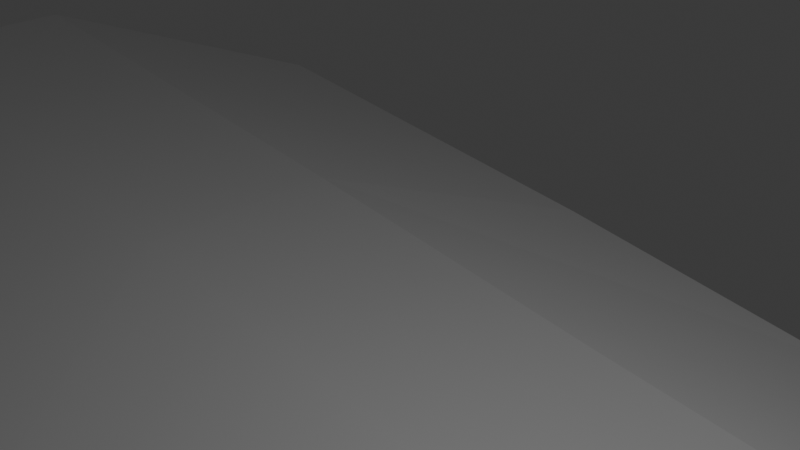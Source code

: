 # Source: pyramidheadBAD.blend  (saved by Blender 4.1.23; exported with 4.5.12 LTS)
import bpy
from mathutils import Matrix  # noqa: F401  (used for matrix-valued properties, if any)

bpy.ops.wm.read_factory_settings(use_empty=True)
scene = bpy.context.scene
scene.name = 'Scene'

# ---- collections
col_collection = bpy.data.collections.new('Collection'); scene.collection.children.link(col_collection)

# ---- world
world_world = bpy.data.worlds.new('World'); scene.world = world_world
world_world.use_nodes = True; world_world.node_tree.nodes.clear()
_N = world_world.node_tree.nodes; _L = world_world.node_tree.links
n0 = _N.new('ShaderNodeOutputWorld'); n0.name = 'World Output'; n0.location = (300, 300)
n1 = _N.new('ShaderNodeBackground'); n1.name = 'Background'; n1.location = (10, 300)
n1.inputs[0].default_value = (0.05088, 0.05088, 0.05088, 1.0)
_L.new(n1.outputs[0], n0.inputs[0])
n0.is_active_output = True
world_world.color = (0.05088, 0.05088, 0.05088)
world_world.use_sun_shadow = False
world_world.sun_shadow_jitter_overblur = 0.0

# ---- cameras
cam_camera = bpy.data.cameras.new('Camera')
cam_camera.clip_end = 100.0
cam_camera.ortho_scale = 7.314

# ---- lights
light_light = bpy.data.lights.new('Light', 'POINT')
light_light.transmission_factor = 0.0
light_light.energy = 1000.0
light_light.shadow_soft_size = 0.1
light_light.shadow_maximum_resolution = 0.006
light_light.use_absolute_resolution = True

# ---- meshes
me_plane_001 = bpy.data.meshes.new('Plane.001')
me_plane_001.from_pydata([(-1.662, -1.08, -2.384), (1.502, -0.7164, -2.577), (1.114, 1.905, -2.356), (-0.9209, -0.4019, -2.542), (-1.188, -0.6917, -2.458), (1.467, -0.3807, -2.549), (1.376, 0.05016, -2.512), (1.309, 0.5101, -2.474), (0.0485, -0.8843, -2.591), (0.5083, -0.8335, -2.587), (0.548, 1.538, -2.387), (0.0447, 1.032, -2.43), (0.5104, -0.4171, -2.552), (0.04851, -0.4171, -2.552), (0.5104, 0.04795, -2.513), (0.04851, 0.04795, -2.513), (0.5104, 0.513, -2.473), (0.02324, 0.5313, -2.475), (-0.5374, -0.5044, -2.496), (-0.4436, -0.1179, -2.514), (-0.5123, 0.4035, -2.528), (-0.6268, -0.9715, -2.486), (0.8956, -0.7895, -2.583), (0.8704, 1.805, -2.364), (0.8927, -0.4153, -2.552), (0.8853, 0.04839, -2.513), (0.8779, 0.5121, -2.473), (-1.597, -0.8749, -2.42), (1.472, -0.5631, -2.564), (0.04851, -0.6549, -2.572), (0.5094, -0.6253, -2.57), (-0.5821, -0.7568, -2.493), (0.8942, -0.6024, -2.568), (1.212, 1.208, -2.415), (0.04661, 0.7724, -2.451), (0.5292, 1.026, -2.43), (0.8742, 1.159, -2.419), (-0.2339, 0.7235, -2.483), (-0.1512, 0.6617, -2.481), (1.684, -0.7169, -2.573), (1.53, -0.4705, -2.549), (1.607, -0.5937, -2.561), (-2.104, -0.9799, 2.182), (-2.18, -1.215, 2.217), (0.8179, -0.8911, 2.076), (1.528, -0.807, 2.076), (1.21, 1.247, 2.077), (1.074, 2.206, 2.053), (-1.313, -0.4362, 2.077), (-1.625, -0.7693, 2.147), (0.4104, 1.785, 6.132), (1.49, -0.4605, 2.077), (1.39, 0.002746, 2.077), (1.316, 0.4973, 2.077), (0.7881, 2.092, 6.129), (0.3638, -0.9411, 6.152), (-0.8317, 0.4803, 2.038), (-0.9679, -1.091, 2.147), (-0.1747, -0.9999, 2.077), (0.3641, -0.9415, 2.077), (0.7883, 2.092, 2.054), (0.4106, 1.784, 2.056), (-0.1791, 1.202, 2.061), (-0.1749, -0.9995, 6.152), (-0.9681, -1.09, 6.222), (-0.832, 0.4807, 6.113), (1.316, 0.4981, 6.153), (1.39, 0.003544, 6.153), (1.49, -0.4597, 6.153), (-1.625, -0.7686, 6.222), (-1.313, -0.4354, 6.153), (1.074, 2.207, 6.128), (1.21, 1.248, 6.153), (-0.5055, 0.8484, 2.046), (1.528, -0.8065, 6.151), (0.8177, -0.8906, 6.152), (-2.181, -1.215, 6.292), (-2.104, -0.9791, 6.257), (1.65, -0.6566, 2.077), (1.559, -0.515, 2.077), (1.74, -0.7982, 2.077), (-2.104, -0.9795, 4.113), (-2.181, -1.215, 4.148), (0.8178, -0.8908, 4.008), (1.528, -0.8068, 4.007), (1.21, 1.248, 4.009), (1.074, 2.207, 3.985), (-1.313, -0.4358, 4.009), (-1.625, -0.769, 4.078), (-0.6271, -0.9617, 10.55), (1.49, -0.4601, 4.009), (1.39, 0.003125, 4.009), (1.316, 0.4977, 4.009), (0.5079, -0.8242, 10.44), (0.04814, -0.875, 10.44), (-0.8318, 0.4805, 3.969), (-0.968, -1.091, 4.078), (-0.1748, -0.9997, 4.008), (0.364, -0.9413, 4.008), (0.7882, 2.092, 3.985), (0.4105, 1.785, 3.988), (-0.1792, 1.203, 3.992), (0.87, 1.815, 10.67), (0.8924, -0.4061, 10.48), (0.885, 0.05763, 10.52), (0.8776, 0.5213, 10.56), (0.02293, 0.5417, 10.56), (0.5101, 0.5222, 10.56), (0.04816, 0.05719, 10.52), (0.5101, 0.05719, 10.52), (0.04815, -0.6457, 10.46), (0.5101, -0.4079, 10.48), (0.509, -0.616, 10.46), (0.04434, 1.041, 10.6), (0.04625, 0.7816, 10.58), (-0.5056, 0.8489, 3.978), (0.5477, 1.547, 10.65), (0.5289, 1.035, 10.6), (-0.5377, -0.4946, 10.54), (0.04816, -0.4079, 10.48), (1.649, -0.6562, 4.009), (1.559, -0.5146, 4.009), (1.74, -0.7978, 4.009), (-0.1794, 1.203, 6.136), (-0.5057, 0.8495, 6.121), (1.649, -0.6558, 6.153), (1.559, -0.5142, 6.153), (1.74, -0.7974, 6.153), (-0.5126, 0.4127, 10.5), (-0.9213, -0.3921, 10.49), (-0.4439, -0.1081, 10.52), (-1.188, -0.6819, 10.57), (1.375, 0.05939, 10.52), (1.308, 0.5194, 10.56), (1.467, -0.3714, 10.48), (1.472, -0.5539, 10.47), (1.211, 1.217, 10.62), (1.114, 1.914, 10.68), (0.8953, -0.7803, 10.45), (1.501, -0.7072, 10.45), (-1.597, -0.8651, 10.61), (-1.662, -1.07, 10.65), (-0.2342, 0.7338, 10.55), (-0.5824, -0.747, 10.54), (0.8938, -0.5932, 10.46), (0.8738, 1.168, 10.61), (-0.1515, 0.672, 10.55), (1.607, -0.5839, 10.47), (1.53, -0.4607, 10.48), (1.684, -0.7071, 10.46)], [], [(36, 23, 2, 33), (32, 24, 5, 28), (24, 25, 6, 5), (25, 26, 7, 6), (19, 20, 17, 15), (15, 17, 16, 14), (18, 19, 15, 13), (13, 15, 14, 12), (31, 18, 13, 29), (29, 13, 12, 30), (20, 37, 38), (34, 11, 10, 35), (27, 4, 18, 31), (4, 3, 19, 18), (3, 20, 19), (14, 16, 26, 25), (12, 14, 25, 24), (30, 12, 24, 32), (35, 10, 23, 36), (9, 30, 32, 22), (0, 27, 31, 21), (8, 29, 30, 9), (21, 31, 29, 8), (22, 32, 28, 1), (16, 35, 36, 26), (17, 34, 35, 16), (26, 36, 33, 7), (37, 11, 34, 38), (34, 17, 38), (38, 17, 20), (28, 41, 39, 1), (5, 40, 41, 28), (48, 49, 88, 87), (57, 58, 97, 96), (62, 73, 115, 101), (80, 78, 120, 122), (46, 47, 86, 85), (56, 48, 87, 95), (43, 57, 96, 82), (78, 79, 121, 120), (44, 45, 84, 83), (49, 42, 81, 88), (42, 43, 82, 81), (47, 60, 99, 86), (59, 44, 83, 98), (52, 53, 92, 91), (61, 62, 101, 100), (79, 51, 90, 121), (51, 52, 91, 90), (60, 61, 100, 99), (45, 80, 122, 84), (53, 46, 85, 92), (73, 56, 95, 115), (58, 59, 98, 97), (21, 8, 58, 57), (3, 4, 49, 48), (8, 9, 59, 58), (37, 20, 56, 73), (7, 33, 46, 53), (1, 39, 80, 45), (23, 10, 61, 60), (5, 6, 52, 51), (40, 5, 51, 79), (10, 11, 62, 61), (6, 7, 53, 52), (9, 22, 44, 59), (2, 23, 60, 47), (27, 0, 43, 42), (4, 27, 42, 49), (22, 1, 45, 44), (41, 40, 79, 78), (0, 21, 57, 43), (20, 3, 48, 56), (33, 2, 47, 46), (39, 41, 78, 80), (11, 37, 73, 62), (145, 136, 137, 102), (144, 135, 134, 103), (103, 134, 132, 104), (104, 132, 133, 105), (130, 108, 106, 128), (108, 109, 107, 106), (118, 119, 108, 130), (119, 111, 109, 108), (143, 110, 119, 118), (110, 112, 111, 119), (99, 100, 50, 54), (84, 122, 127, 74), (92, 85, 72, 66), (115, 95, 65, 124), (97, 98, 55, 63), (87, 88, 69, 70), (96, 97, 63, 64), (101, 115, 124, 123), (122, 120, 125, 127), (85, 86, 71, 72), (95, 87, 70, 65), (82, 96, 64, 76), (120, 121, 126, 125), (83, 84, 74, 75), (88, 81, 77, 69), (81, 82, 76, 77), (86, 99, 54, 71), (98, 83, 75, 55), (91, 92, 66, 67), (100, 101, 123, 50), (121, 90, 68, 126), (90, 91, 67, 68), (70, 69, 131, 129), (74, 127, 149, 139), (66, 72, 136, 133), (124, 65, 128, 142), (68, 67, 132, 134), (123, 124, 142, 113), (127, 125, 147, 149), (65, 70, 129, 128), (76, 64, 89, 141), (125, 126, 148, 147), (64, 63, 94, 89), (69, 77, 140, 131), (77, 76, 141, 140), (63, 55, 93, 94), (71, 54, 102, 137), (67, 66, 133, 132), (75, 74, 139, 138), (54, 50, 116, 102), (55, 75, 138, 93), (72, 71, 137, 136), (50, 123, 113, 116), (126, 68, 134, 148), (128, 146, 142), (114, 117, 116, 113), (140, 143, 118, 131), (131, 118, 130, 129), (129, 130, 128), (109, 104, 105, 107), (111, 103, 104, 109), (112, 144, 103, 111), (117, 145, 102, 116), (93, 138, 144, 112), (141, 89, 143, 140), (94, 93, 112, 110), (89, 94, 110, 143), (138, 139, 135, 144), (107, 105, 145, 117), (106, 107, 117, 114), (105, 133, 136, 145), (142, 146, 114, 113), (114, 146, 106), (146, 128, 106), (135, 139, 149, 147), (134, 135, 147, 148)])
_uv = me_plane_001.uv_layers.new(name='UVMap')
_uv.uv.foreach_set('vector', [0.8321, 0.875, 0.8321, 1.0, 1.0, 1.0, 1.0, 0.875, 0.8321, 0.125, 0.8321, 0.25, 1.0, 0.25, 1.0, 0.125, 0.8321, 0.25, 0.8321, 0.5, 1.0, 0.5, 1.0, 0.25, 0.8321, 0.5, 0.8321, 0.75, 1.0, 0.75, 1.0, 0.5, 0.1654, 0.5, 0.1654, 0.75, 0.3308, 0.75, 0.3308, 0.5, 0.3308, 0.5, 0.3308, 0.75, 0.6642, 0.75, 0.6642, 0.5, 0.1654, 0.25, 0.1654, 0.5, 0.3308, 0.5, 0.3308, 0.25, 0.3308, 0.25, 0.3308, 0.5, 0.6642, 0.5, 0.6642, 0.25, 0.1654, 0.125, 0.1654, 0.25, 0.3308, 0.25, 0.3308, 0.125, 0.3308, 0.125, 0.3308, 0.25, 0.6642, 0.25, 0.6642, 0.125, 0.1654, 0.75, 0.2448, 0.8699, 0.2724, 0.8314, 0.3308, 0.875, 0.3308, 1.0, 0.6642, 1.0, 0.6642, 0.875, 0.0, 0.125, 0.0, 0.25, 0.1654, 0.25, 0.1654, 0.125, 0.0, 0.25, 0.0, 0.5, 0.1654, 0.5, 0.1654, 0.25, 0.0, 0.5, 0.1654, 0.75, 0.1654, 0.5, 0.6642, 0.5, 0.6642, 0.75, 0.8321, 0.75, 0.8321, 0.5, 0.6642, 0.25, 0.6642, 0.5, 0.8321, 0.5, 0.8321, 0.25, 0.6642, 0.125, 0.6642, 0.25, 0.8321, 0.25, 0.8321, 0.125, 0.6642, 0.875, 0.6642, 1.0, 0.8321, 1.0, 0.8321, 0.875, 0.6642, 0.0, 0.6642, 0.125, 0.8321, 0.125, 0.8321, 0.0, 0.0, 0.0, 0.0, 0.125, 0.1654, 0.125, 0.1654, 0.0, 0.3308, 0.0, 0.3308, 0.125, 0.6642, 0.125, 0.6642, 0.0, 0.1654, 0.0, 0.1654, 0.125, 0.3308, 0.125, 0.3308, 0.0, 0.8321, 0.0, 0.8321, 0.125, 1.0, 0.125, 1.0, 0.0, 0.6642, 0.75, 0.6642, 0.875, 0.8321, 0.875, 0.8321, 0.75, 0.3308, 0.75, 0.3308, 0.875, 0.6642, 0.875, 0.6642, 0.75, 0.8321, 0.75, 0.8321, 0.875, 1.0, 0.875, 1.0, 0.75, 0.2448, 0.8699, 0.3308, 1.0, 0.3308, 0.875, 0.2724, 0.8314, 0.3308, 0.875, 0.3308, 0.75, 0.2724, 0.8314, 0.2724, 0.8314, 0.3308, 0.75, 0.1654, 0.75, 1.0, 0.125, 1.0, 0.125, 1.0, 0.0, 1.0, 0.0, 1.0, 0.25, 1.0, 0.25, 1.0, 0.125, 1.0, 0.125, 0.0, 0.5, 0.0, 0.25, 0.0, 0.25, 0.0, 0.5, 0.1654, 0.0, 0.3308, 0.0, 0.3308, 0.0, 0.1654, 0.0, 0.3308, 1.0, 0.2448, 0.8699, 0.2448, 0.8699, 0.3308, 1.0, 1.0, 0.0, 1.0, 0.125, 1.0, 0.125, 1.0, 0.0, 1.0, 0.875, 1.0, 1.0, 1.0, 1.0, 1.0, 0.875, 0.1654, 0.75, 0.0, 0.5, 0.0, 0.5, 0.1654, 0.75, 0.0, 0.0, 0.1654, 0.0, 0.1654, 0.0, 0.0, 0.0, 1.0, 0.125, 1.0, 0.25, 1.0, 0.25, 1.0, 0.125, 0.8321, 0.0, 1.0, 0.0, 1.0, 0.0, 0.8321, 0.0, 0.0, 0.25, 0.0, 0.125, 0.0, 0.125, 0.0, 0.25, 0.0, 0.125, 0.0, 0.0, 0.0, 0.0, 0.0, 0.125, 1.0, 1.0, 0.8321, 1.0, 0.8321, 1.0, 1.0, 1.0, 0.6642, 0.0, 0.8321, 0.0, 0.8321, 0.0, 0.6642, 0.0, 1.0, 0.5, 1.0, 0.75, 1.0, 0.75, 1.0, 0.5, 0.6642, 1.0, 0.3308, 1.0, 0.3308, 1.0, 0.6642, 1.0, 1.0, 0.25, 1.0, 0.25, 1.0, 0.25, 1.0, 0.25, 1.0, 0.25, 1.0, 0.5, 1.0, 0.5, 1.0, 0.25, 0.8321, 1.0, 0.6642, 1.0, 0.6642, 1.0, 0.8321, 1.0, 1.0, 0.0, 1.0, 0.0, 1.0, 0.0, 1.0, 0.0, 1.0, 0.75, 1.0, 0.875, 1.0, 0.875, 1.0, 0.75, 0.2448, 0.8699, 0.1654, 0.75, 0.1654, 0.75, 0.2448, 0.8699, 0.3308, 0.0, 0.6642, 0.0, 0.6642, 0.0, 0.3308, 0.0, 0.1654, 0.0, 0.3308, 0.0, 0.3308, 0.0, 0.1654, 0.0, 0.0, 0.5, 0.0, 0.25, 0.0, 0.25, 0.0, 0.5, 0.3308, 0.0, 0.6642, 0.0, 0.6642, 0.0, 0.3308, 0.0, 0.2448, 0.8699, 0.1654, 0.75, 0.1654, 0.75, 0.2448, 0.8699, 1.0, 0.75, 1.0, 0.875, 1.0, 0.875, 1.0, 0.75, 1.0, 0.0, 1.0, 0.0, 1.0, 0.0, 1.0, 0.0, 0.8321, 1.0, 0.6642, 1.0, 0.6642, 1.0, 0.8321, 1.0, 1.0, 0.25, 1.0, 0.5, 1.0, 0.5, 1.0, 0.25, 1.0, 0.25, 1.0, 0.25, 1.0, 0.25, 1.0, 0.25, 0.6642, 1.0, 0.3308, 1.0, 0.3308, 1.0, 0.6642, 1.0, 1.0, 0.5, 1.0, 0.75, 1.0, 0.75, 1.0, 0.5, 0.6642, 0.0, 0.8321, 0.0, 0.8321, 0.0, 0.6642, 0.0, 1.0, 1.0, 0.8321, 1.0, 0.8321, 1.0, 1.0, 1.0, 0.0, 0.125, 0.0, 0.0, 0.0, 0.0, 0.0, 0.125, 0.0, 0.25, 0.0, 0.125, 0.0, 0.125, 0.0, 0.25, 0.8321, 0.0, 1.0, 0.0, 1.0, 0.0, 0.8321, 0.0, 1.0, 0.125, 1.0, 0.25, 1.0, 0.25, 1.0, 0.125, 0.0, 0.0, 0.1654, 0.0, 0.1654, 0.0, 0.0, 0.0, 0.1654, 0.75, 0.0, 0.5, 0.0, 0.5, 0.1654, 0.75, 1.0, 0.875, 1.0, 1.0, 1.0, 1.0, 1.0, 0.875, 1.0, 0.0, 1.0, 0.125, 1.0, 0.125, 1.0, 0.0, 0.3308, 1.0, 0.2448, 0.8699, 0.2448, 0.8699, 0.3308, 1.0, 0.8321, 0.875, 1.0, 0.875, 1.0, 1.0, 0.8321, 1.0, 0.8321, 0.125, 1.0, 0.125, 1.0, 0.25, 0.8321, 0.25, 0.8321, 0.25, 1.0, 0.25, 1.0, 0.5, 0.8321, 0.5, 0.8321, 0.5, 1.0, 0.5, 1.0, 0.75, 0.8321, 0.75, 0.1654, 0.5, 0.3308, 0.5, 0.3308, 0.75, 0.1654, 0.75, 0.3308, 0.5, 0.6642, 0.5, 0.6642, 0.75, 0.3308, 0.75, 0.1654, 0.25, 0.3308, 0.25, 0.3308, 0.5, 0.1654, 0.5, 0.3308, 0.25, 0.6642, 0.25, 0.6642, 0.5, 0.3308, 0.5, 0.1654, 0.125, 0.3308, 0.125, 0.3308, 0.25, 0.1654, 0.25, 0.3308, 0.125, 0.6642, 0.125, 0.6642, 0.25, 0.3308, 0.25, 0.8321, 1.0, 0.6642, 1.0, 0.6642, 1.0, 0.8321, 1.0, 1.0, 0.0, 1.0, 0.0, 1.0, 0.0, 1.0, 0.0, 1.0, 0.75, 1.0, 0.875, 1.0, 0.875, 1.0, 0.75, 0.2448, 0.8699, 0.1654, 0.75, 0.1654, 0.75, 0.2448, 0.8699, 0.3308, 0.0, 0.6642, 0.0, 0.6642, 0.0, 0.3308, 0.0, 0.0, 0.5, 0.0, 0.25, 0.0, 0.25, 0.0, 0.5, 0.1654, 0.0, 0.3308, 0.0, 0.3308, 0.0, 0.1654, 0.0, 0.3308, 1.0, 0.2448, 0.8699, 0.2448, 0.8699, 0.3308, 1.0, 1.0, 0.0, 1.0, 0.125, 1.0, 0.125, 1.0, 0.0, 1.0, 0.875, 1.0, 1.0, 1.0, 1.0, 1.0, 0.875, 0.1654, 0.75, 0.0, 0.5, 0.0, 0.5, 0.1654, 0.75, 0.0, 0.0, 0.1654, 0.0, 0.1654, 0.0, 0.0, 0.0, 1.0, 0.125, 1.0, 0.25, 1.0, 0.25, 1.0, 0.125, 0.8321, 0.0, 1.0, 0.0, 1.0, 0.0, 0.8321, 0.0, 0.0, 0.25, 0.0, 0.125, 0.0, 0.125, 0.0, 0.25, 0.0, 0.125, 0.0, 0.0, 0.0, 0.0, 0.0, 0.125, 1.0, 1.0, 0.8321, 1.0, 0.8321, 1.0, 1.0, 1.0, 0.6642, 0.0, 0.8321, 0.0, 0.8321, 0.0, 0.6642, 0.0, 1.0, 0.5, 1.0, 0.75, 1.0, 0.75, 1.0, 0.5, 0.6642, 1.0, 0.3308, 1.0, 0.3308, 1.0, 0.6642, 1.0, 1.0, 0.25, 1.0, 0.25, 1.0, 0.25, 1.0, 0.25, 1.0, 0.25, 1.0, 0.5, 1.0, 0.5, 1.0, 0.25, 0.0, 0.5, 0.0, 0.25, 0.0, 0.25, 0.0, 0.5, 1.0, 0.0, 1.0, 0.0, 1.0, 0.0, 1.0, 0.0, 1.0, 0.75, 1.0, 0.875, 1.0, 0.875, 1.0, 0.75, 0.2448, 0.8699, 0.1654, 0.75, 0.1654, 0.75, 0.2448, 0.8699, 1.0, 0.25, 1.0, 0.5, 1.0, 0.5, 1.0, 0.25, 0.3308, 1.0, 0.2448, 0.8699, 0.2448, 0.8699, 0.3308, 1.0, 1.0, 0.0, 1.0, 0.125, 1.0, 0.125, 1.0, 0.0, 0.1654, 0.75, 0.0, 0.5, 0.0, 0.5, 0.1654, 0.75, 0.0, 0.0, 0.1654, 0.0, 0.1654, 0.0, 0.0, 0.0, 1.0, 0.125, 1.0, 0.25, 1.0, 0.25, 1.0, 0.125, 0.1654, 0.0, 0.3308, 0.0, 0.3308, 0.0, 0.1654, 0.0, 0.0, 0.25, 0.0, 0.125, 0.0, 0.125, 0.0, 0.25, 0.0, 0.125, 0.0, 0.0, 0.0, 0.0, 0.0, 0.125, 0.3308, 0.0, 0.6642, 0.0, 0.6642, 0.0, 0.3308, 0.0, 1.0, 1.0, 0.8321, 1.0, 0.8321, 1.0, 1.0, 1.0, 1.0, 0.5, 1.0, 0.75, 1.0, 0.75, 1.0, 0.5, 0.8321, 0.0, 1.0, 0.0, 1.0, 0.0, 0.8321, 0.0, 0.8321, 1.0, 0.6642, 1.0, 0.6642, 1.0, 0.8321, 1.0, 0.6642, 0.0, 0.8321, 0.0, 0.8321, 0.0, 0.6642, 0.0, 1.0, 0.875, 1.0, 1.0, 1.0, 1.0, 1.0, 0.875, 0.6642, 1.0, 0.3308, 1.0, 0.3308, 1.0, 0.6642, 1.0, 1.0, 0.25, 1.0, 0.25, 1.0, 0.25, 1.0, 0.25, 0.1654, 0.75, 0.2724, 0.8314, 0.2448, 0.8699, 0.3308, 0.875, 0.6642, 0.875, 0.6642, 1.0, 0.3308, 1.0, 0.0, 0.125, 0.1654, 0.125, 0.1654, 0.25, 0.0, 0.25, 0.0, 0.25, 0.1654, 0.25, 0.1654, 0.5, 0.0, 0.5, 0.0, 0.5, 0.1654, 0.5, 0.1654, 0.75, 0.6642, 0.5, 0.8321, 0.5, 0.8321, 0.75, 0.6642, 0.75, 0.6642, 0.25, 0.8321, 0.25, 0.8321, 0.5, 0.6642, 0.5, 0.6642, 0.125, 0.8321, 0.125, 0.8321, 0.25, 0.6642, 0.25, 0.6642, 0.875, 0.8321, 0.875, 0.8321, 1.0, 0.6642, 1.0, 0.6642, 0.0, 0.8321, 0.0, 0.8321, 0.125, 0.6642, 0.125, 0.0, 0.0, 0.1654, 0.0, 0.1654, 0.125, 0.0, 0.125, 0.3308, 0.0, 0.6642, 0.0, 0.6642, 0.125, 0.3308, 0.125, 0.1654, 0.0, 0.3308, 0.0, 0.3308, 0.125, 0.1654, 0.125, 0.8321, 0.0, 1.0, 0.0, 1.0, 0.125, 0.8321, 0.125, 0.6642, 0.75, 0.8321, 0.75, 0.8321, 0.875, 0.6642, 0.875, 0.3308, 0.75, 0.6642, 0.75, 0.6642, 0.875, 0.3308, 0.875, 0.8321, 0.75, 1.0, 0.75, 1.0, 0.875, 0.8321, 0.875, 0.2448, 0.8699, 0.2724, 0.8314, 0.3308, 0.875, 0.3308, 1.0, 0.3308, 0.875, 0.2724, 0.8314, 0.3308, 0.75, 0.2724, 0.8314, 0.1654, 0.75, 0.3308, 0.75, 1.0, 0.125, 1.0, 0.0, 1.0, 0.0, 1.0, 0.125, 1.0, 0.25, 1.0, 0.125, 1.0, 0.125, 1.0, 0.25])
me_plane_001.update()

# ---- objects
ob_light = bpy.data.objects.new('Light', light_light)
ob_camera = bpy.data.objects.new('Camera', cam_camera)
ob_plane = bpy.data.objects.new('Plane', me_plane_001)

# ---- transforms, parenting, visibility, modifiers, constraints
ob_light.location = (4.076, 1.005, 5.904)
ob_light.rotation_euler = (0.6503, 0.05522, 1.866)
ob_light.lock_rotations_4d = False
ob_light.empty_display_type = 'ARROWS'
ob_light.color = (0.0, 0.0, 0.0, 0.0)
ob_light.lineart.crease_threshold = 0.0
ob_camera.location = (7.359, -6.926, 4.958)
ob_camera.rotation_euler = (1.109, 0.0, 0.8149)
ob_camera.lock_rotations_4d = False
ob_camera.empty_display_type = 'ARROWS'
ob_camera.color = (0.0, 0.0, 0.0, 0.0)
ob_camera.display_type = 'WIRE'
ob_camera.lineart.crease_threshold = 0.0
ob_plane.location = (0.0, 0.0, -14.19)
ob_plane.rotation_euler = (-1.558, -0.0, 0.0)
ob_plane.scale = (9.047, 9.047, 1.0)

# ---- collection membership
col_collection.objects.link(ob_light)
col_collection.objects.link(ob_camera)
col_collection.objects.link(ob_plane)

# ---- scene / render settings (as saved in the file)
scene.camera = ob_camera
scene.frame_start = 1; scene.frame_end = 250; scene.frame_set(1)
scene.render.engine = 'BLENDER_EEVEE_NEXT'
scene.cycles.sampling_pattern = 'TABULATED_SOBOL'
scene.eevee.ray_tracing_options.trace_max_roughness = 0.0
bpy.context.view_layer.update()
